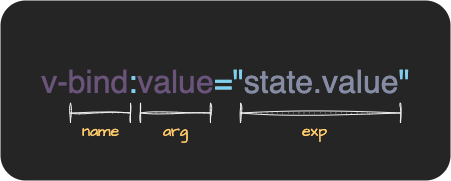

The diagram above was exported from draw.io. Its source (the exported page's mxGraphModel, read from the mxfile embedded in the PNG):
<mxGraphModel dx="1268" dy="384" grid="1" gridSize="10" guides="1" tooltips="1" connect="1" arrows="1" fold="1" page="1" pageScale="1" pageWidth="827" pageHeight="1169" math="0" shadow="0">
  <root>
    <mxCell id="0" />
    <mxCell id="1" parent="0" />
    <mxCell id="17" value="" style="html=1;align=right;verticalAlign=top;rounded=1;absoluteArcSize=1;arcSize=50;dashed=0;spacingTop=10;spacingRight=30;hachureGap=4;fontFamily=Architects Daughter;fontSource=https%3A%2F%2Ffonts.googleapis.com%2Fcss%3Ffamily%3DArchitects%2BDaughter;fontSize=16;fontColor=#FFCB6B;fillColor=#252525;strokeColor=none;" parent="1" vertex="1">
      <mxGeometry x="160" y="180" width="450" height="180" as="geometry" />
    </mxCell>
    <mxCell id="2" value="&lt;font face=&quot;Helvetica&quot; style=&quot;font-size: 32px;&quot;&gt;&lt;font color=&quot;#6b547c&quot; style=&quot;font-size: 32px;&quot;&gt;v-bind&lt;/font&gt;&lt;font color=&quot;#81ceed&quot; style=&quot;font-size: 32px;&quot;&gt;:&lt;/font&gt;&lt;font color=&quot;#6b547c&quot; style=&quot;font-size: 32px;&quot;&gt;value&lt;/font&gt;&lt;font color=&quot;#81ceed&quot; style=&quot;font-size: 32px;&quot;&gt;=&quot;&lt;/font&gt;&lt;font color=&quot;#878ca5&quot; style=&quot;font-size: 32px;&quot;&gt;state.value&lt;/font&gt;&lt;font color=&quot;#81ceed&quot; style=&quot;font-size: 32px;&quot;&gt;&quot;&lt;/font&gt;&lt;/font&gt;" style="text;html=1;align=center;verticalAlign=middle;resizable=0;points=[];autosize=1;strokeColor=none;fillColor=none;fontSize=32;fontFamily=Architects Daughter;sketch=1;hachureGap=4;jiggle=2;curveFitting=1;fontSource=https%3A%2F%2Ffonts.googleapis.com%2Fcss%3Ffamily%3DArchitects%2BDaughter;" parent="1" vertex="1">
      <mxGeometry x="190" y="237.5" width="390" height="50" as="geometry" />
    </mxCell>
    <mxCell id="3" value="" style="shape=crossbar;whiteSpace=wrap;html=1;rounded=1;sketch=1;hachureGap=4;jiggle=2;curveFitting=1;fontFamily=Helvetica;fontSize=20;fillColor=#f9f7ed;strokeColor=#F0F0F0;" parent="1" vertex="1">
      <mxGeometry x="400" y="282.5" width="160" height="20" as="geometry" />
    </mxCell>
    <mxCell id="4" value="" style="shape=crossbar;whiteSpace=wrap;html=1;rounded=1;sketch=1;hachureGap=4;jiggle=2;curveFitting=1;fontFamily=Helvetica;fontSize=20;fillColor=#f9f7ed;strokeColor=#F0F0F0;" parent="1" vertex="1">
      <mxGeometry x="300" y="282.5" width="70" height="20" as="geometry" />
    </mxCell>
    <mxCell id="5" value="" style="shape=crossbar;whiteSpace=wrap;html=1;rounded=1;sketch=1;hachureGap=4;jiggle=2;curveFitting=1;fontFamily=Helvetica;fontSize=20;fillColor=#f9f7ed;strokeColor=#F0F0F0;gradientColor=none;" parent="1" vertex="1">
      <mxGeometry x="230" y="282.5" width="60" height="20" as="geometry" />
    </mxCell>
    <mxCell id="14" value="&lt;font color=&quot;#ffcb6b&quot; data-font-src=&quot;https://fonts.googleapis.com/css?family=Architects+Daughter&quot; face=&quot;Architects Daughter&quot; style=&quot;font-size: 16px;&quot;&gt;name&lt;/font&gt;" style="text;html=1;align=center;verticalAlign=middle;resizable=0;points=[];autosize=1;strokeColor=none;fillColor=none;fontSize=32;fontFamily=Helvetica;fontColor=#878CA5;sketch=1;hachureGap=4;jiggle=2;curveFitting=1;fontSource=https%3A%2F%2Ffonts.googleapis.com%2Fcss%3Ffamily%3DArchitects%2BDaughter;" parent="1" vertex="1">
      <mxGeometry x="230" y="280" width="60" height="50" as="geometry" />
    </mxCell>
    <mxCell id="15" value="&lt;font color=&quot;#ffcb6b&quot; data-font-src=&quot;https://fonts.googleapis.com/css?family=Architects+Daughter&quot; face=&quot;Architects Daughter&quot; style=&quot;font-size: 16px;&quot;&gt;arg&lt;/font&gt;" style="text;html=1;align=center;verticalAlign=middle;resizable=0;points=[];autosize=1;strokeColor=none;fillColor=none;fontSize=32;fontFamily=Helvetica;fontColor=#878CA5;sketch=1;hachureGap=4;jiggle=2;curveFitting=1;fontSource=https%3A%2F%2Ffonts.googleapis.com%2Fcss%3Ffamily%3DArchitects%2BDaughter;" parent="1" vertex="1">
      <mxGeometry x="310" y="280" width="50" height="50" as="geometry" />
    </mxCell>
    <mxCell id="16" value="&lt;font color=&quot;#ffcb6b&quot; data-font-src=&quot;https://fonts.googleapis.com/css?family=Architects+Daughter&quot; face=&quot;Architects Daughter&quot; style=&quot;font-size: 16px;&quot;&gt;exp&lt;/font&gt;" style="text;html=1;align=center;verticalAlign=middle;resizable=0;points=[];autosize=1;strokeColor=none;fillColor=none;fontSize=32;fontFamily=Helvetica;fontColor=#878CA5;sketch=1;hachureGap=4;jiggle=2;curveFitting=1;fontSource=https%3A%2F%2Ffonts.googleapis.com%2Fcss%3Ffamily%3DArchitects%2BDaughter;" parent="1" vertex="1">
      <mxGeometry x="449" y="280" width="50" height="50" as="geometry" />
    </mxCell>
  </root>
</mxGraphModel>